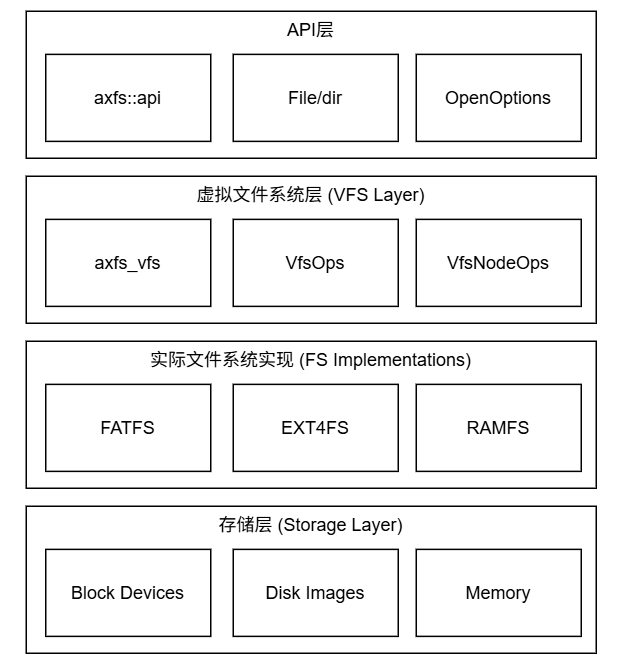

The diagram above was exported from draw.io. Its source (the exported page's mxGraphModel, read from the mxfile embedded in the PNG):
<mxGraphModel dx="1492" dy="1108" grid="1" gridSize="10" guides="1" tooltips="1" connect="1" arrows="1" fold="1" page="1" pageScale="1" pageWidth="105" pageHeight="110" math="0" shadow="0">
  <root>
    <mxCell id="0" />
    <mxCell id="1" parent="0" />
    <mxCell id="xqy0T947XJT1aZFovBRo-2" parent="1" style="rounded=0;whiteSpace=wrap;html=1;" value="&lt;div&gt;API层&lt;/div&gt;&lt;div&gt;&lt;br&gt;&lt;/div&gt;&lt;div&gt;&lt;br&gt;&lt;/div&gt;&lt;div&gt;&lt;br&gt;&lt;/div&gt;&lt;div&gt;&lt;br&gt;&lt;/div&gt;&lt;div&gt;&lt;br&gt;&lt;/div&gt;" vertex="1">
      <mxGeometry height="98" width="380" x="17" y="7" as="geometry" />
    </mxCell>
    <mxCell id="xqy0T947XJT1aZFovBRo-4" parent="1" style="rounded=0;whiteSpace=wrap;html=1;" value="axfs::api" vertex="1">
      <mxGeometry height="58" width="110" x="30" y="35.75" as="geometry" />
    </mxCell>
    <mxCell id="xqy0T947XJT1aZFovBRo-5" parent="1" style="rounded=0;whiteSpace=wrap;html=1;" value="File/dir" vertex="1">
      <mxGeometry height="58" width="110" x="155" y="35.75" as="geometry" />
    </mxCell>
    <mxCell id="xqy0T947XJT1aZFovBRo-6" parent="1" style="rounded=0;whiteSpace=wrap;html=1;" value="OpenOptions" vertex="1">
      <mxGeometry height="58" width="110" x="277" y="35.75" as="geometry" />
    </mxCell>
    <mxCell id="xqy0T947XJT1aZFovBRo-7" parent="1" style="rounded=0;whiteSpace=wrap;html=1;" value="&lt;div&gt;虚拟文件系统层 (VFS Layer)&lt;/div&gt;&lt;div&gt;&lt;br&gt;&lt;/div&gt;&lt;div&gt;&lt;br&gt;&lt;/div&gt;&lt;div&gt;&lt;br&gt;&lt;/div&gt;&lt;div&gt;&lt;br&gt;&lt;/div&gt;&lt;div&gt;&lt;br&gt;&lt;/div&gt;" vertex="1">
      <mxGeometry height="98" width="380" x="17" y="117" as="geometry" />
    </mxCell>
    <mxCell id="xqy0T947XJT1aZFovBRo-8" parent="1" style="rounded=0;whiteSpace=wrap;html=1;" value="axfs_vfs" vertex="1">
      <mxGeometry height="58" width="110" x="30" y="145.75" as="geometry" />
    </mxCell>
    <mxCell id="xqy0T947XJT1aZFovBRo-9" parent="1" style="rounded=0;whiteSpace=wrap;html=1;" value="VfsOps" vertex="1">
      <mxGeometry height="58" width="110" x="155" y="145.75" as="geometry" />
    </mxCell>
    <mxCell id="xqy0T947XJT1aZFovBRo-10" parent="1" style="rounded=0;whiteSpace=wrap;html=1;" value="VfsNodeOps" vertex="1">
      <mxGeometry height="58" width="110" x="277" y="145.75" as="geometry" />
    </mxCell>
    <mxCell id="xqy0T947XJT1aZFovBRo-11" parent="1" style="rounded=0;whiteSpace=wrap;html=1;" value="&lt;div&gt;实际文件系统实现 (FS Implementations)&lt;/div&gt;&lt;div&gt;&lt;br&gt;&lt;/div&gt;&lt;div&gt;&lt;br&gt;&lt;/div&gt;&lt;div&gt;&lt;br&gt;&lt;/div&gt;&lt;div&gt;&lt;br&gt;&lt;/div&gt;&lt;div&gt;&lt;br&gt;&lt;/div&gt;" vertex="1">
      <mxGeometry height="98" width="380" x="17" y="227" as="geometry" />
    </mxCell>
    <mxCell id="xqy0T947XJT1aZFovBRo-12" parent="1" style="rounded=0;whiteSpace=wrap;html=1;" value="FATFS" vertex="1">
      <mxGeometry height="58" width="110" x="30" y="255.75" as="geometry" />
    </mxCell>
    <mxCell id="xqy0T947XJT1aZFovBRo-13" parent="1" style="rounded=0;whiteSpace=wrap;html=1;" value="EXT4FS" vertex="1">
      <mxGeometry height="58" width="110" x="155" y="255.75" as="geometry" />
    </mxCell>
    <mxCell id="xqy0T947XJT1aZFovBRo-14" parent="1" style="rounded=0;whiteSpace=wrap;html=1;" value="RAMFS" vertex="1">
      <mxGeometry height="58" width="110" x="277" y="255.75" as="geometry" />
    </mxCell>
    <mxCell id="xqy0T947XJT1aZFovBRo-15" parent="1" style="rounded=0;whiteSpace=wrap;html=1;" value="&lt;div&gt;存储层 (Storage Layer)&lt;/div&gt;&lt;div&gt;&lt;br&gt;&lt;/div&gt;&lt;div&gt;&lt;br&gt;&lt;/div&gt;&lt;div&gt;&lt;br&gt;&lt;/div&gt;&lt;div&gt;&lt;br&gt;&lt;/div&gt;&lt;div&gt;&lt;br&gt;&lt;/div&gt;" vertex="1">
      <mxGeometry height="98" width="380" x="17" y="337" as="geometry" />
    </mxCell>
    <mxCell id="xqy0T947XJT1aZFovBRo-16" parent="1" style="rounded=0;whiteSpace=wrap;html=1;" value="Block Devices" vertex="1">
      <mxGeometry height="58" width="110" x="30" y="365.75" as="geometry" />
    </mxCell>
    <mxCell id="xqy0T947XJT1aZFovBRo-17" parent="1" style="rounded=0;whiteSpace=wrap;html=1;" value="Disk Images" vertex="1">
      <mxGeometry height="58" width="110" x="155" y="365.75" as="geometry" />
    </mxCell>
    <mxCell id="xqy0T947XJT1aZFovBRo-18" parent="1" style="rounded=0;whiteSpace=wrap;html=1;" value="Memory" vertex="1">
      <mxGeometry height="58" width="110" x="277" y="365.75" as="geometry" />
    </mxCell>
  </root>
</mxGraphModel>